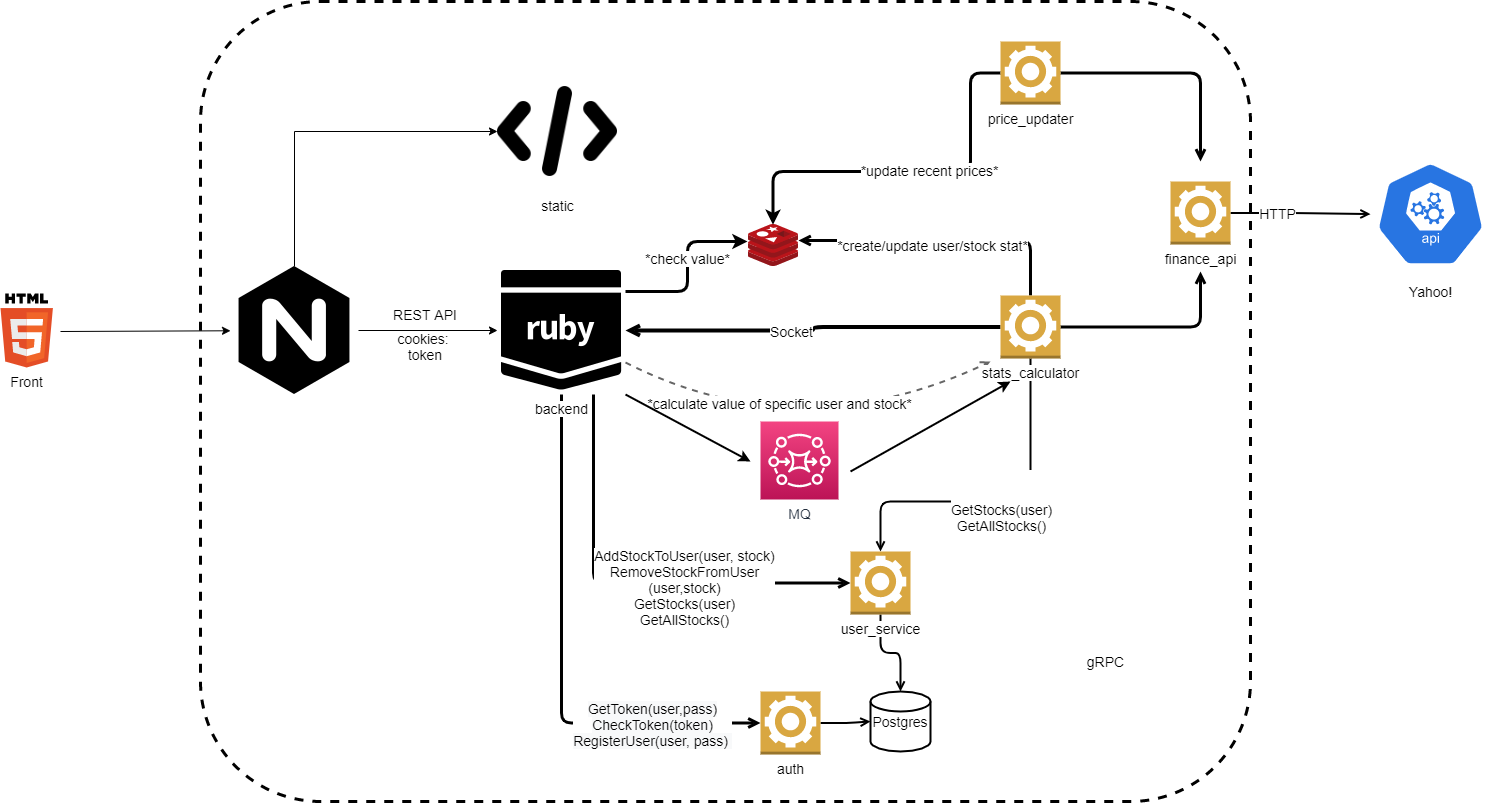

The diagram above was exported from draw.io. Its source (the exported page's mxGraphModel, read from the mxfile embedded in the PNG):
<mxGraphModel dx="2414" dy="1956" grid="1" gridSize="10" guides="1" tooltips="1" connect="1" arrows="1" fold="1" page="1" pageScale="1" pageWidth="850" pageHeight="1100" math="0" shadow="0">
  <root>
    <mxCell id="0" />
    <mxCell id="1" parent="0" />
    <mxCell id="6S4olkISkUzyIbG3_ulN-71" value="" style="rounded=1;whiteSpace=wrap;html=1;dashed=1;labelBackgroundColor=none;noLabel=1;fontColor=none;fillColor=none;strokeWidth=3;fontSize=14;" parent="1" vertex="1">
      <mxGeometry y="-40" width="1050" height="800" as="geometry" />
    </mxCell>
    <mxCell id="6S4olkISkUzyIbG3_ulN-70" value="&lt;br style=&quot;font-size: 14px;&quot;&gt;&lt;br style=&quot;font-size: 14px;&quot;&gt;&lt;span style=&quot;color: rgb(0, 0, 0); font-family: helvetica; font-size: 14px; font-style: normal; font-weight: 400; letter-spacing: normal; text-align: center; text-indent: 0px; text-transform: none; word-spacing: 0px; background-color: rgb(255, 255, 255); display: inline; float: none;&quot;&gt;GetStocks(user)&lt;br style=&quot;font-size: 14px;&quot;&gt;&lt;/span&gt;GetAllStocks()&lt;br style=&quot;font-size: 14px;&quot;&gt;" style="edgeStyle=orthogonalEdgeStyle;rounded=1;orthogonalLoop=1;jettySize=auto;html=1;exitX=0.5;exitY=1;exitDx=0;exitDy=0;exitPerimeter=0;endArrow=open;endFill=0;strokeColor=#000000;strokeWidth=2;fontSize=14;" parent="1" source="6S4olkISkUzyIbG3_ulN-33" target="6S4olkISkUzyIbG3_ulN-51" edge="1">
      <mxGeometry relative="1" as="geometry">
        <Array as="points">
          <mxPoint x="830" y="460" />
          <mxPoint x="680" y="460" />
        </Array>
      </mxGeometry>
    </mxCell>
    <mxCell id="6S4olkISkUzyIbG3_ulN-1" value="Front" style="dashed=0;outlineConnect=0;html=1;align=center;labelPosition=center;verticalLabelPosition=bottom;verticalAlign=top;shape=mxgraph.weblogos.html5;fontSize=14;" parent="1" vertex="1">
      <mxGeometry x="-200" y="252" width="52.400000000000006" height="74" as="geometry" />
    </mxCell>
    <mxCell id="6S4olkISkUzyIbG3_ulN-3" value="MQ" style="outlineConnect=0;fontColor=#232F3E;gradientColor=#F34482;gradientDirection=north;fillColor=#BC1356;strokeColor=#ffffff;dashed=0;verticalLabelPosition=bottom;verticalAlign=top;align=center;html=1;fontSize=14;fontStyle=0;aspect=fixed;shape=mxgraph.aws4.resourceIcon;resIcon=mxgraph.aws4.mq;labelBackgroundColor=#ffffff;" parent="1" vertex="1">
      <mxGeometry x="560" y="380" width="78" height="78" as="geometry" />
    </mxCell>
    <mxCell id="6S4olkISkUzyIbG3_ulN-6" value="REST API" style="text;html=1;strokeColor=none;fillColor=none;align=center;verticalAlign=middle;whiteSpace=wrap;rounded=0;fontSize=14;" parent="1" vertex="1">
      <mxGeometry x="190" y="263.25" width="70" height="20" as="geometry" />
    </mxCell>
    <mxCell id="6S4olkISkUzyIbG3_ulN-7" value="cookies:&amp;nbsp;&lt;br style=&quot;font-size: 14px;&quot;&gt;token" style="text;html=1;strokeColor=none;fillColor=none;align=center;verticalAlign=middle;whiteSpace=wrap;rounded=0;fontSize=14;" parent="1" vertex="1">
      <mxGeometry x="205" y="294.75" width="40" height="20" as="geometry" />
    </mxCell>
    <mxCell id="6S4olkISkUzyIbG3_ulN-23" style="edgeStyle=orthogonalEdgeStyle;rounded=1;orthogonalLoop=1;jettySize=auto;html=1;strokeWidth=3;fontSize=14;" parent="1" source="6S4olkISkUzyIbG3_ulN-11" edge="1">
      <mxGeometry relative="1" as="geometry">
        <mxPoint x="547" y="200" as="targetPoint" />
        <Array as="points">
          <mxPoint x="487" y="250" />
          <mxPoint x="487" y="200" />
          <mxPoint x="547" y="200" />
        </Array>
      </mxGeometry>
    </mxCell>
    <mxCell id="6S4olkISkUzyIbG3_ulN-25" value="*check value*" style="edgeLabel;html=1;align=center;verticalAlign=middle;resizable=0;points=[];fontSize=14;" parent="6S4olkISkUzyIbG3_ulN-23" vertex="1" connectable="0">
      <mxGeometry x="0.1175" y="1" relative="1" as="geometry">
        <mxPoint as="offset" />
      </mxGeometry>
    </mxCell>
    <mxCell id="6S4olkISkUzyIbG3_ulN-54" style="edgeStyle=orthogonalEdgeStyle;rounded=1;orthogonalLoop=1;jettySize=auto;html=1;exitX=0.5;exitY=1;exitDx=0;exitDy=0;entryX=0;entryY=0.5;entryDx=0;entryDy=0;entryPerimeter=0;endArrow=open;endFill=0;strokeColor=#000000;strokeWidth=3;fontSize=14;" parent="1" source="6S4olkISkUzyIbG3_ulN-11" target="6S4olkISkUzyIbG3_ulN-12" edge="1">
      <mxGeometry relative="1" as="geometry" />
    </mxCell>
    <mxCell id="6S4olkISkUzyIbG3_ulN-64" value="&lt;span style=&quot;font-size: 14px; background-color: rgb(248, 249, 250);&quot;&gt;GetToken(user,pass)&lt;br style=&quot;font-size: 14px;&quot;&gt;&lt;/span&gt;&lt;span style=&quot;font-size: 14px; background-color: rgb(248, 249, 250);&quot;&gt;CheckToken(token)&lt;br style=&quot;font-size: 14px;&quot;&gt;&lt;/span&gt;&lt;span style=&quot;font-size: 14px; background-color: rgb(248, 249, 250);&quot;&gt;RegisterUser(user, pass)&lt;/span&gt;&lt;span style=&quot;font-size: 14px; background-color: rgb(248, 249, 250);&quot;&gt;&amp;nbsp;&lt;/span&gt;" style="edgeLabel;html=1;align=center;verticalAlign=middle;resizable=0;points=[];fontSize=14;" parent="6S4olkISkUzyIbG3_ulN-54" vertex="1" connectable="0">
      <mxGeometry x="0.7649" y="3" relative="1" as="geometry">
        <mxPoint x="-47.5" y="3" as="offset" />
      </mxGeometry>
    </mxCell>
    <mxCell id="6S4olkISkUzyIbG3_ulN-59" style="edgeStyle=orthogonalEdgeStyle;rounded=1;orthogonalLoop=1;jettySize=auto;html=1;exitX=0.75;exitY=1;exitDx=0;exitDy=0;entryX=0;entryY=0.5;entryDx=0;entryDy=0;entryPerimeter=0;endArrow=open;endFill=0;strokeColor=#000000;strokeWidth=3;fontSize=14;" parent="1" source="6S4olkISkUzyIbG3_ulN-11" target="6S4olkISkUzyIbG3_ulN-51" edge="1">
      <mxGeometry relative="1" as="geometry" />
    </mxCell>
    <mxCell id="6S4olkISkUzyIbG3_ulN-60" value="AddStockToUser(user, stock)&lt;br style=&quot;font-size: 14px&quot;&gt;RemoveStockFromUser&lt;br style=&quot;font-size: 14px&quot;&gt;(user,stock)&lt;br style=&quot;font-size: 14px&quot;&gt;GetStocks(user)&lt;br&gt;GetAllStocks()" style="edgeLabel;html=1;align=center;verticalAlign=middle;resizable=0;points=[];fontSize=14;" parent="6S4olkISkUzyIbG3_ulN-59" vertex="1" connectable="0">
      <mxGeometry x="0.0605" y="43" relative="1" as="geometry">
        <mxPoint x="43" y="46" as="offset" />
      </mxGeometry>
    </mxCell>
    <mxCell id="6S4olkISkUzyIbG3_ulN-11" value="backend" style="shape=image;html=1;verticalAlign=top;verticalLabelPosition=bottom;labelBackgroundColor=#ffffff;imageAspect=0;aspect=fixed;image=https://cdn0.iconfinder.com/data/icons/e-learning-coding-tutorial-badge-icons/96/Coding_Icons_-_SOLID-08-128.png;fontSize=14;" parent="1" vertex="1">
      <mxGeometry x="297" y="225" width="128" height="128" as="geometry" />
    </mxCell>
    <mxCell id="6S4olkISkUzyIbG3_ulN-72" style="edgeStyle=orthogonalEdgeStyle;rounded=1;orthogonalLoop=1;jettySize=auto;html=1;exitX=1;exitY=0.5;exitDx=0;exitDy=0;exitPerimeter=0;entryX=0;entryY=0.5;entryDx=0;entryDy=0;entryPerimeter=0;endArrow=open;endFill=0;strokeColor=#000000;strokeWidth=2;fontColor=none;fontSize=14;" parent="1" source="6S4olkISkUzyIbG3_ulN-12" target="6S4olkISkUzyIbG3_ulN-22" edge="1">
      <mxGeometry relative="1" as="geometry" />
    </mxCell>
    <mxCell id="6S4olkISkUzyIbG3_ulN-12" value="auth" style="outlineConnect=0;dashed=0;verticalLabelPosition=bottom;verticalAlign=top;align=center;html=1;shape=mxgraph.aws3.worker;fillColor=#D9A741;gradientColor=none;fontSize=14;" parent="1" vertex="1">
      <mxGeometry x="560" y="650" width="60" height="63" as="geometry" />
    </mxCell>
    <mxCell id="6S4olkISkUzyIbG3_ulN-20" value="" style="aspect=fixed;html=1;points=[];align=center;image;fontSize=14;image=img/lib/mscae/Cache_Redis_Product.svg;" parent="1" vertex="1">
      <mxGeometry x="548" y="183" width="50" height="42" as="geometry" />
    </mxCell>
    <mxCell id="6S4olkISkUzyIbG3_ulN-22" value="Postgres" style="strokeWidth=2;html=1;shape=mxgraph.flowchart.database;whiteSpace=wrap;fontSize=14;" parent="1" vertex="1">
      <mxGeometry x="670" y="650" width="60" height="60" as="geometry" />
    </mxCell>
    <mxCell id="6S4olkISkUzyIbG3_ulN-31" style="edgeStyle=orthogonalEdgeStyle;rounded=1;orthogonalLoop=1;jettySize=auto;html=1;exitX=0;exitY=0.5;exitDx=0;exitDy=0;exitPerimeter=0;entryX=0.49;entryY=0.008;entryDx=0;entryDy=0;entryPerimeter=0;strokeWidth=3;fontSize=14;" parent="1" source="6S4olkISkUzyIbG3_ulN-26" target="6S4olkISkUzyIbG3_ulN-20" edge="1">
      <mxGeometry relative="1" as="geometry">
        <Array as="points">
          <mxPoint x="770" y="32" />
          <mxPoint x="770" y="130" />
          <mxPoint x="573" y="130" />
        </Array>
      </mxGeometry>
    </mxCell>
    <mxCell id="6S4olkISkUzyIbG3_ulN-32" value="*update recent prices*" style="edgeLabel;html=1;align=center;verticalAlign=middle;resizable=0;points=[];fontSize=14;" parent="6S4olkISkUzyIbG3_ulN-31" vertex="1" connectable="0">
      <mxGeometry x="-0.1053" y="-2" relative="1" as="geometry">
        <mxPoint as="offset" />
      </mxGeometry>
    </mxCell>
    <mxCell id="6S4olkISkUzyIbG3_ulN-48" style="edgeStyle=orthogonalEdgeStyle;rounded=1;orthogonalLoop=1;jettySize=auto;html=1;exitX=1;exitY=0.5;exitDx=0;exitDy=0;exitPerimeter=0;endArrow=open;endFill=0;strokeColor=#000000;strokeWidth=3;fontSize=14;" parent="1" source="6S4olkISkUzyIbG3_ulN-26" edge="1">
      <mxGeometry relative="1" as="geometry">
        <mxPoint x="1000" y="120" as="targetPoint" />
      </mxGeometry>
    </mxCell>
    <mxCell id="6S4olkISkUzyIbG3_ulN-26" value="price_updater" style="outlineConnect=0;dashed=0;verticalLabelPosition=bottom;verticalAlign=top;align=center;html=1;shape=mxgraph.aws3.worker;fillColor=#D9A741;gradientColor=none;labelBackgroundColor=#ffffff;fontSize=14;" parent="1" vertex="1">
      <mxGeometry x="800" width="60" height="63" as="geometry" />
    </mxCell>
    <mxCell id="6S4olkISkUzyIbG3_ulN-39" style="edgeStyle=orthogonalEdgeStyle;rounded=1;orthogonalLoop=1;jettySize=auto;html=1;exitX=0.5;exitY=0;exitDx=0;exitDy=0;exitPerimeter=0;entryX=1;entryY=0.381;entryDx=0;entryDy=0;entryPerimeter=0;endArrow=open;endFill=0;strokeColor=#000000;strokeWidth=3;fontSize=14;" parent="1" source="6S4olkISkUzyIbG3_ulN-33" target="6S4olkISkUzyIbG3_ulN-20" edge="1">
      <mxGeometry relative="1" as="geometry" />
    </mxCell>
    <mxCell id="6S4olkISkUzyIbG3_ulN-40" value="*create/update user/stock stat*" style="edgeLabel;html=1;align=center;verticalAlign=middle;resizable=0;points=[];labelBorderColor=none;fontSize=14;" parent="6S4olkISkUzyIbG3_ulN-39" vertex="1" connectable="0">
      <mxGeometry x="0.0732" y="4" relative="1" as="geometry">
        <mxPoint as="offset" />
      </mxGeometry>
    </mxCell>
    <mxCell id="6S4olkISkUzyIbG3_ulN-47" style="edgeStyle=orthogonalEdgeStyle;rounded=1;orthogonalLoop=1;jettySize=auto;html=1;exitX=1;exitY=0.5;exitDx=0;exitDy=0;exitPerimeter=0;endArrow=open;endFill=0;strokeColor=#000000;strokeWidth=3;fontSize=14;" parent="1" source="6S4olkISkUzyIbG3_ulN-33" edge="1">
      <mxGeometry relative="1" as="geometry">
        <mxPoint x="1000" y="230" as="targetPoint" />
      </mxGeometry>
    </mxCell>
    <mxCell id="6S4olkISkUzyIbG3_ulN-34" value="" style="endArrow=open;dashed=1;html=1;strokeWidth=2;exitX=1;exitY=0.75;exitDx=0;exitDy=0;strokeColor=#666666;curved=1;fillColor=#f5f5f5;endFill=0;fontSize=14;" parent="1" source="6S4olkISkUzyIbG3_ulN-11" edge="1">
      <mxGeometry width="50" height="50" relative="1" as="geometry">
        <mxPoint x="450" y="380" as="sourcePoint" />
        <mxPoint x="790" y="320" as="targetPoint" />
        <Array as="points">
          <mxPoint x="600" y="410" />
        </Array>
      </mxGeometry>
    </mxCell>
    <mxCell id="6S4olkISkUzyIbG3_ulN-37" value="*calculate value of specific user and stock*" style="edgeLabel;html=1;align=center;verticalAlign=middle;resizable=0;points=[];fontSize=14;" parent="6S4olkISkUzyIbG3_ulN-34" vertex="1" connectable="0">
      <mxGeometry x="-0.2469" y="34" relative="1" as="geometry">
        <mxPoint as="offset" />
      </mxGeometry>
    </mxCell>
    <mxCell id="6S4olkISkUzyIbG3_ulN-35" value="" style="endArrow=classic;html=1;strokeColor=#000000;exitX=1;exitY=1;exitDx=0;exitDy=0;strokeWidth=2;fontSize=14;" parent="1" source="6S4olkISkUzyIbG3_ulN-11" edge="1">
      <mxGeometry width="50" height="50" relative="1" as="geometry">
        <mxPoint x="420" y="220" as="sourcePoint" />
        <mxPoint x="550" y="420" as="targetPoint" />
      </mxGeometry>
    </mxCell>
    <mxCell id="6S4olkISkUzyIbG3_ulN-36" value="" style="endArrow=classic;html=1;strokeColor=#000000;strokeWidth=2;fontSize=14;" parent="1" edge="1">
      <mxGeometry width="50" height="50" relative="1" as="geometry">
        <mxPoint x="650" y="430" as="sourcePoint" />
        <mxPoint x="810" y="340" as="targetPoint" />
      </mxGeometry>
    </mxCell>
    <mxCell id="6S4olkISkUzyIbG3_ulN-68" style="edgeStyle=orthogonalEdgeStyle;rounded=1;orthogonalLoop=1;jettySize=auto;html=1;exitX=1;exitY=0.5;exitDx=0;exitDy=0;exitPerimeter=0;endArrow=open;endFill=0;strokeColor=#000000;strokeWidth=2;fontSize=14;" parent="1" source="6S4olkISkUzyIbG3_ulN-44" target="6S4olkISkUzyIbG3_ulN-66" edge="1">
      <mxGeometry relative="1" as="geometry" />
    </mxCell>
    <mxCell id="6S4olkISkUzyIbG3_ulN-69" value="HTTP" style="edgeLabel;html=1;align=center;verticalAlign=middle;resizable=0;points=[];fontSize=14;" parent="6S4olkISkUzyIbG3_ulN-68" vertex="1" connectable="0">
      <mxGeometry x="-0.3475" y="2" relative="1" as="geometry">
        <mxPoint y="1" as="offset" />
      </mxGeometry>
    </mxCell>
    <mxCell id="6S4olkISkUzyIbG3_ulN-44" value="finance_api" style="outlineConnect=0;dashed=0;verticalLabelPosition=bottom;verticalAlign=top;align=center;html=1;shape=mxgraph.aws3.worker;fillColor=#D9A741;gradientColor=none;labelBackgroundColor=#ffffff;fontSize=14;" parent="1" vertex="1">
      <mxGeometry x="970" y="140" width="60" height="63" as="geometry" />
    </mxCell>
    <mxCell id="6S4olkISkUzyIbG3_ulN-73" style="edgeStyle=orthogonalEdgeStyle;rounded=1;orthogonalLoop=1;jettySize=auto;html=1;exitX=0.5;exitY=1;exitDx=0;exitDy=0;exitPerimeter=0;entryX=0.5;entryY=0;entryDx=0;entryDy=0;entryPerimeter=0;endArrow=open;endFill=0;strokeColor=#000000;strokeWidth=2;fontColor=none;fontSize=14;" parent="1" source="6S4olkISkUzyIbG3_ulN-51" target="6S4olkISkUzyIbG3_ulN-22" edge="1">
      <mxGeometry relative="1" as="geometry" />
    </mxCell>
    <mxCell id="6S4olkISkUzyIbG3_ulN-51" value="user_service" style="outlineConnect=0;dashed=0;verticalLabelPosition=bottom;verticalAlign=top;align=center;html=1;shape=mxgraph.aws3.worker;fillColor=#D9A741;gradientColor=none;labelBackgroundColor=#ffffff;fontSize=14;" parent="1" vertex="1">
      <mxGeometry x="650" y="510" width="60" height="63" as="geometry" />
    </mxCell>
    <mxCell id="6S4olkISkUzyIbG3_ulN-55" value="gRPC" style="text;html=1;align=center;verticalAlign=middle;resizable=0;points=[];autosize=1;fontSize=14;" parent="1" vertex="1">
      <mxGeometry x="880" y="610" width="50" height="20" as="geometry" />
    </mxCell>
    <mxCell id="6S4olkISkUzyIbG3_ulN-66" value="" style="html=1;dashed=0;whitespace=wrap;fillColor=#2875E2;strokeColor=#ffffff;points=[[0.005,0.63,0],[0.1,0.2,0],[0.9,0.2,0],[0.5,0,0],[0.995,0.63,0],[0.72,0.99,0],[0.5,1,0],[0.28,0.99,0]];shape=mxgraph.kubernetes.icon;prIcon=api;fontSize=14;" parent="1" vertex="1">
      <mxGeometry x="1170" y="120" width="120" height="105" as="geometry" />
    </mxCell>
    <mxCell id="6S4olkISkUzyIbG3_ulN-67" value="Yahoo!" style="text;html=1;align=center;verticalAlign=middle;resizable=0;points=[];autosize=1;fontSize=14;" parent="1" vertex="1">
      <mxGeometry x="1200" y="240" width="60" height="20" as="geometry" />
    </mxCell>
    <mxCell id="6S4olkISkUzyIbG3_ulN-75" style="edgeStyle=orthogonalEdgeStyle;rounded=1;orthogonalLoop=1;jettySize=auto;html=1;exitX=0;exitY=0.5;exitDx=0;exitDy=0;exitPerimeter=0;entryX=1;entryY=0.5;entryDx=0;entryDy=0;endArrow=open;endFill=0;strokeColor=#000000;strokeWidth=4;fontColor=none;fontSize=14;" parent="1" source="6S4olkISkUzyIbG3_ulN-33" target="6S4olkISkUzyIbG3_ulN-11" edge="1">
      <mxGeometry relative="1" as="geometry" />
    </mxCell>
    <mxCell id="6S4olkISkUzyIbG3_ulN-76" value="Socket" style="edgeLabel;html=1;align=center;verticalAlign=middle;resizable=0;points=[];fontSize=14;fontColor=none;" parent="6S4olkISkUzyIbG3_ulN-75" vertex="1" connectable="0">
      <mxGeometry x="0.1285" relative="1" as="geometry">
        <mxPoint x="1" as="offset" />
      </mxGeometry>
    </mxCell>
    <mxCell id="6S4olkISkUzyIbG3_ulN-33" value="stats_calculator" style="outlineConnect=0;dashed=0;verticalLabelPosition=bottom;verticalAlign=top;align=center;html=1;shape=mxgraph.aws3.worker;fillColor=#D9A741;gradientColor=none;labelBackgroundColor=#ffffff;fontSize=14;" parent="1" vertex="1">
      <mxGeometry x="800" y="254" width="60" height="63" as="geometry" />
    </mxCell>
    <mxCell id="67HZ7o27Woqf1b-vCXpB-5" style="edgeStyle=orthogonalEdgeStyle;rounded=0;orthogonalLoop=1;jettySize=auto;html=1;exitX=0.5;exitY=0;exitDx=0;exitDy=0;entryX=0;entryY=0.5;entryDx=0;entryDy=0;fontSize=14;" parent="1" source="67HZ7o27Woqf1b-vCXpB-1" target="67HZ7o27Woqf1b-vCXpB-4" edge="1">
      <mxGeometry relative="1" as="geometry" />
    </mxCell>
    <mxCell id="67HZ7o27Woqf1b-vCXpB-1" value="" style="shape=image;html=1;verticalAlign=top;verticalLabelPosition=bottom;labelBackgroundColor=#ffffff;imageAspect=0;aspect=fixed;image=https://cdn4.iconfinder.com/data/icons/logos-brands-5/24/nginx-128.png;fontSize=14;" parent="1" vertex="1">
      <mxGeometry x="30" y="225" width="128" height="128" as="geometry" />
    </mxCell>
    <mxCell id="67HZ7o27Woqf1b-vCXpB-2" value="" style="endArrow=classic;html=1;fontSize=14;" parent="1" target="67HZ7o27Woqf1b-vCXpB-1" edge="1">
      <mxGeometry width="50" height="50" relative="1" as="geometry">
        <mxPoint x="-140" y="290" as="sourcePoint" />
        <mxPoint x="-220" y="260" as="targetPoint" />
      </mxGeometry>
    </mxCell>
    <mxCell id="67HZ7o27Woqf1b-vCXpB-3" value="" style="endArrow=classic;html=1;exitX=1;exitY=0.5;exitDx=0;exitDy=0;entryX=0;entryY=0.5;entryDx=0;entryDy=0;fontSize=14;" parent="1" source="67HZ7o27Woqf1b-vCXpB-1" target="6S4olkISkUzyIbG3_ulN-11" edge="1">
      <mxGeometry width="50" height="50" relative="1" as="geometry">
        <mxPoint x="160" y="320" as="sourcePoint" />
        <mxPoint x="210" y="270" as="targetPoint" />
      </mxGeometry>
    </mxCell>
    <mxCell id="67HZ7o27Woqf1b-vCXpB-4" value="static" style="shape=image;html=1;verticalAlign=top;verticalLabelPosition=bottom;labelBackgroundColor=#ffffff;imageAspect=0;aspect=fixed;image=https://cdn1.iconfinder.com/data/icons/essentials-pack/96/code_coding_html_css_programming-128.png;fontSize=14;" parent="1" vertex="1">
      <mxGeometry x="297" y="30" width="120" height="120" as="geometry" />
    </mxCell>
  </root>
</mxGraphModel>